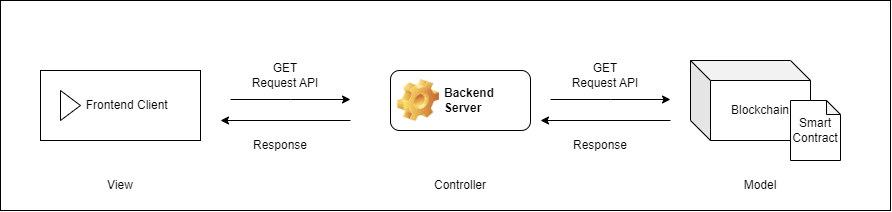

The diagram above was exported from draw.io. Its source (the exported page's mxGraphModel, read from the mxfile embedded in the PNG):
<mxGraphModel dx="2045" dy="660" grid="1" gridSize="10" guides="1" tooltips="1" connect="1" arrows="1" fold="1" page="1" pageScale="1" pageWidth="850" pageHeight="1100" math="0" shadow="0">
  <root>
    <mxCell id="0" />
    <mxCell id="1" parent="0" />
    <mxCell id="PZ62NXJFr02Q6_TOuK1y-28" value="" style="rounded=0;whiteSpace=wrap;html=1;" vertex="1" parent="1">
      <mxGeometry x="-110" y="240" width="890" height="210" as="geometry" />
    </mxCell>
    <mxCell id="YoYqr2ME7V0Ary8L3N5z-3" value="" style="endArrow=classic;html=1;rounded=0;" parent="1" edge="1">
      <mxGeometry width="50" height="50" relative="1" as="geometry">
        <mxPoint x="440" y="339" as="sourcePoint" />
        <mxPoint x="560" y="339" as="targetPoint" />
        <Array as="points">
          <mxPoint x="500" y="339" />
        </Array>
      </mxGeometry>
    </mxCell>
    <mxCell id="YoYqr2ME7V0Ary8L3N5z-7" value="GET Request API" style="text;html=1;align=center;verticalAlign=middle;whiteSpace=wrap;rounded=0;" parent="1" vertex="1">
      <mxGeometry x="460" y="300" width="70" height="30" as="geometry" />
    </mxCell>
    <mxCell id="YoYqr2ME7V0Ary8L3N5z-9" value="Blockchain" style="shape=cube;whiteSpace=wrap;html=1;boundedLbl=1;backgroundOutline=1;darkOpacity=0.05;darkOpacity2=0.1;" parent="1" vertex="1">
      <mxGeometry x="580" y="300" width="120" height="80" as="geometry" />
    </mxCell>
    <mxCell id="YoYqr2ME7V0Ary8L3N5z-10" value="" style="endArrow=classic;html=1;rounded=0;" parent="1" edge="1">
      <mxGeometry width="50" height="50" relative="1" as="geometry">
        <mxPoint x="560" y="360" as="sourcePoint" />
        <mxPoint x="430" y="360" as="targetPoint" />
        <Array as="points" />
      </mxGeometry>
    </mxCell>
    <mxCell id="YoYqr2ME7V0Ary8L3N5z-12" value="Backend Server" style="label;whiteSpace=wrap;html=1;image=img/clipart/Gear_128x128.png" parent="1" vertex="1">
      <mxGeometry x="280" y="310" width="140" height="60" as="geometry" />
    </mxCell>
    <mxCell id="YoYqr2ME7V0Ary8L3N5z-13" value="Response" style="text;html=1;align=center;verticalAlign=middle;whiteSpace=wrap;rounded=0;" parent="1" vertex="1">
      <mxGeometry x="460" y="370" width="60" height="30" as="geometry" />
    </mxCell>
    <mxCell id="YoYqr2ME7V0Ary8L3N5z-14" value="Smart Contract" style="shape=note;whiteSpace=wrap;html=1;backgroundOutline=1;darkOpacity=0.05;size=14;" parent="1" vertex="1">
      <mxGeometry x="680" y="340" width="50" height="60" as="geometry" />
    </mxCell>
    <mxCell id="PZ62NXJFr02Q6_TOuK1y-17" value="" style="endArrow=classic;html=1;rounded=0;" edge="1" parent="1">
      <mxGeometry width="50" height="50" relative="1" as="geometry">
        <mxPoint x="120" y="339" as="sourcePoint" />
        <mxPoint x="240" y="339" as="targetPoint" />
        <Array as="points">
          <mxPoint x="180" y="339" />
        </Array>
      </mxGeometry>
    </mxCell>
    <mxCell id="PZ62NXJFr02Q6_TOuK1y-18" value="GET Request API" style="text;html=1;align=center;verticalAlign=middle;whiteSpace=wrap;rounded=0;" vertex="1" parent="1">
      <mxGeometry x="140" y="300" width="70" height="30" as="geometry" />
    </mxCell>
    <mxCell id="PZ62NXJFr02Q6_TOuK1y-19" value="" style="endArrow=classic;html=1;rounded=0;" edge="1" parent="1">
      <mxGeometry width="50" height="50" relative="1" as="geometry">
        <mxPoint x="240" y="360" as="sourcePoint" />
        <mxPoint x="110" y="360" as="targetPoint" />
        <Array as="points" />
      </mxGeometry>
    </mxCell>
    <mxCell id="PZ62NXJFr02Q6_TOuK1y-20" value="Response" style="text;html=1;align=center;verticalAlign=middle;whiteSpace=wrap;rounded=0;" vertex="1" parent="1">
      <mxGeometry x="140" y="370" width="60" height="30" as="geometry" />
    </mxCell>
    <mxCell id="PZ62NXJFr02Q6_TOuK1y-21" value="Model" style="text;html=1;align=center;verticalAlign=middle;whiteSpace=wrap;rounded=0;" vertex="1" parent="1">
      <mxGeometry x="620" y="410" width="60" height="30" as="geometry" />
    </mxCell>
    <mxCell id="PZ62NXJFr02Q6_TOuK1y-22" value="Controller" style="text;html=1;align=center;verticalAlign=middle;whiteSpace=wrap;rounded=0;" vertex="1" parent="1">
      <mxGeometry x="320" y="410" width="60" height="30" as="geometry" />
    </mxCell>
    <mxCell id="PZ62NXJFr02Q6_TOuK1y-23" value="View" style="text;html=1;align=center;verticalAlign=middle;whiteSpace=wrap;rounded=0;" vertex="1" parent="1">
      <mxGeometry x="-20" y="410" width="60" height="30" as="geometry" />
    </mxCell>
    <mxCell id="PZ62NXJFr02Q6_TOuK1y-26" value="&amp;nbsp; &amp;nbsp; Frontend Client" style="html=1;whiteSpace=wrap;container=1;recursiveResize=0;collapsible=0;" vertex="1" parent="1">
      <mxGeometry x="-70" y="310" width="160" height="70" as="geometry" />
    </mxCell>
    <mxCell id="PZ62NXJFr02Q6_TOuK1y-27" value="" style="triangle;html=1;whiteSpace=wrap;" vertex="1" parent="PZ62NXJFr02Q6_TOuK1y-26">
      <mxGeometry x="20" y="20" width="20" height="30" as="geometry" />
    </mxCell>
  </root>
</mxGraphModel>